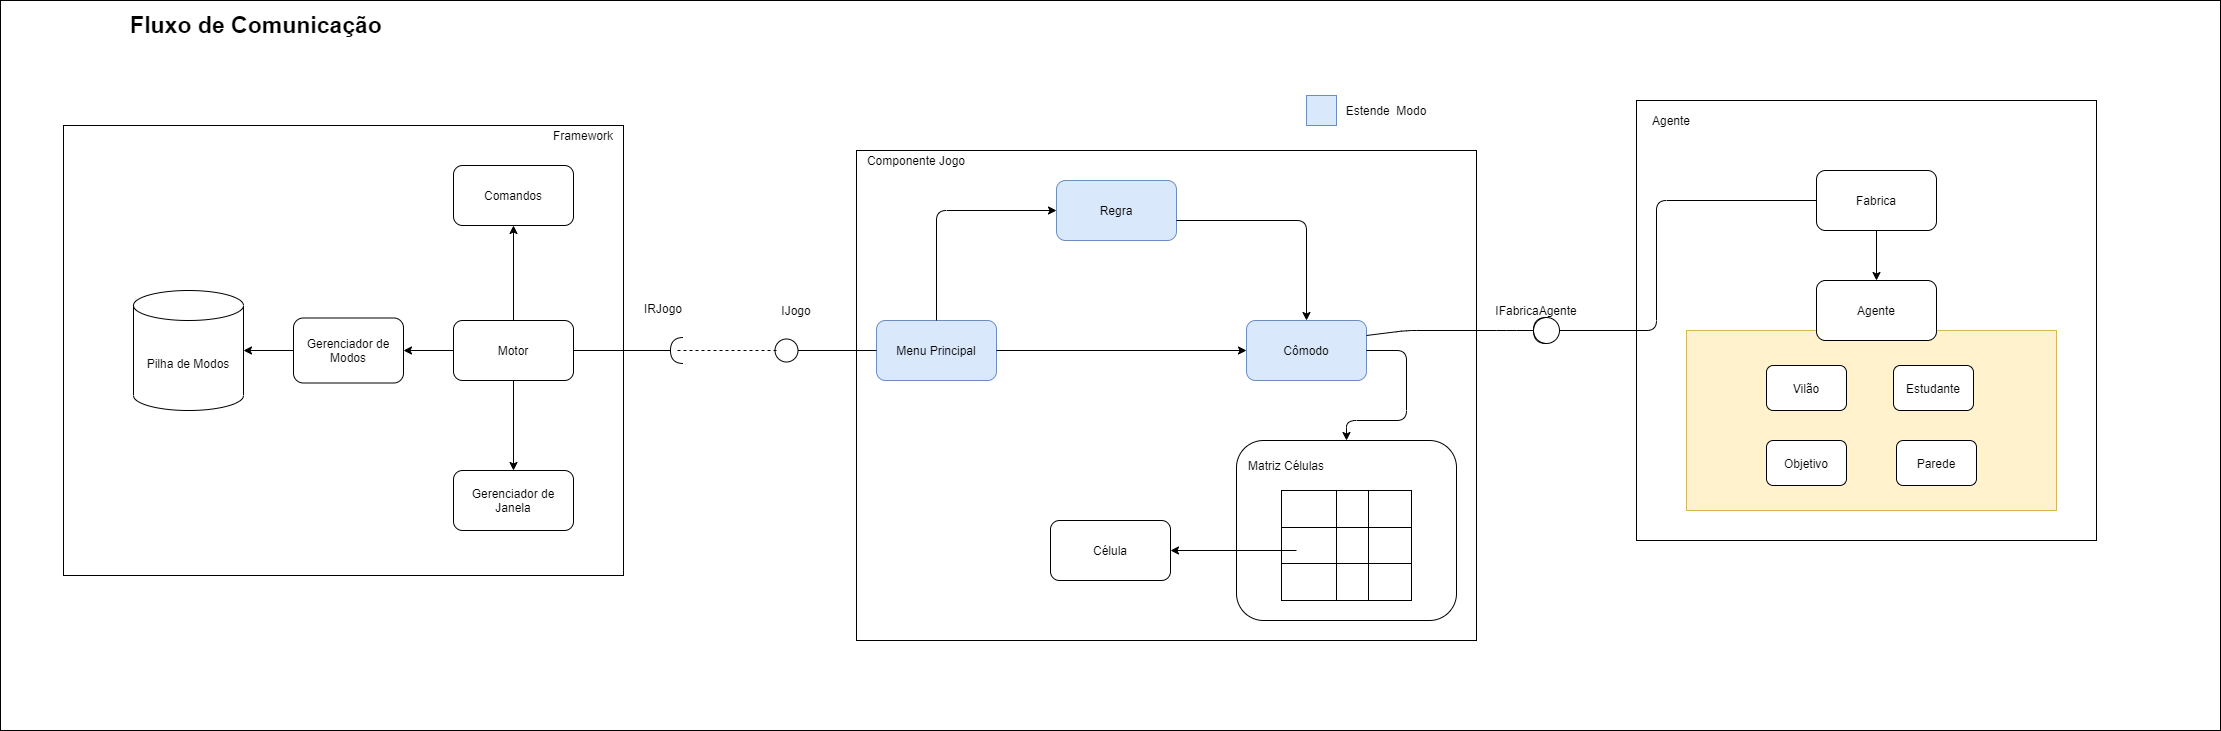

The diagram above was exported from draw.io. Its source (the exported page's mxGraphModel, read from the mxfile embedded in the PNG):
<mxGraphModel dx="3218" dy="936" grid="1" gridSize="10" guides="1" tooltips="1" connect="1" arrows="1" fold="1" page="1" pageScale="1" pageWidth="827" pageHeight="1169" math="0" shadow="0">
  <root>
    <mxCell id="0" />
    <mxCell id="1" parent="0" />
    <mxCell id="K_TRAsUK8R_CH8iOq9qe-3" value="" style="rounded=0;whiteSpace=wrap;html=1;" vertex="1" parent="1">
      <mxGeometry x="-1096" y="70" width="2220" height="730" as="geometry" />
    </mxCell>
    <mxCell id="vewD_QyHyOrjIwLWA5j9-1" value="" style="rounded=0;whiteSpace=wrap;html=1;labelBackgroundColor=none;" parent="1" vertex="1">
      <mxGeometry x="-240" y="220" width="620" height="490" as="geometry" />
    </mxCell>
    <mxCell id="vewD_QyHyOrjIwLWA5j9-2" value="Menu Principal" style="rounded=1;whiteSpace=wrap;html=1;rotation=0;fillColor=#dae8fc;strokeColor=#6c8ebf;" parent="1" vertex="1">
      <mxGeometry x="-220" y="390" width="120" height="60" as="geometry" />
    </mxCell>
    <mxCell id="vewD_QyHyOrjIwLWA5j9-3" value="Regra" style="rounded=1;whiteSpace=wrap;html=1;labelBackgroundColor=none;fillColor=#dae8fc;strokeColor=#6c8ebf;" parent="1" vertex="1">
      <mxGeometry x="-40" y="250" width="120" height="60" as="geometry" />
    </mxCell>
    <mxCell id="vewD_QyHyOrjIwLWA5j9-4" value="" style="endArrow=classic;html=1;entryX=0;entryY=0.5;entryDx=0;entryDy=0;" parent="1" target="vewD_QyHyOrjIwLWA5j9-3" edge="1">
      <mxGeometry width="50" height="50" relative="1" as="geometry">
        <mxPoint x="-160" y="390" as="sourcePoint" />
        <mxPoint x="-110" y="340" as="targetPoint" />
        <Array as="points">
          <mxPoint x="-160" y="280" />
        </Array>
      </mxGeometry>
    </mxCell>
    <mxCell id="vewD_QyHyOrjIwLWA5j9-5" value="Componente Jogo" style="text;html=1;strokeColor=none;fillColor=none;align=center;verticalAlign=middle;whiteSpace=wrap;rounded=0;" parent="1" vertex="1">
      <mxGeometry x="-240" y="220" width="120" height="20" as="geometry" />
    </mxCell>
    <mxCell id="vewD_QyHyOrjIwLWA5j9-6" value="Cômodo" style="rounded=1;whiteSpace=wrap;html=1;fillColor=#dae8fc;strokeColor=#6c8ebf;" parent="1" vertex="1">
      <mxGeometry x="150" y="390" width="120" height="60" as="geometry" />
    </mxCell>
    <mxCell id="vewD_QyHyOrjIwLWA5j9-7" value="" style="endArrow=classic;html=1;exitX=1;exitY=0.5;exitDx=0;exitDy=0;entryX=0;entryY=0.5;entryDx=0;entryDy=0;" parent="1" source="vewD_QyHyOrjIwLWA5j9-2" target="vewD_QyHyOrjIwLWA5j9-6" edge="1">
      <mxGeometry width="50" height="50" relative="1" as="geometry">
        <mxPoint x="70" y="430" as="sourcePoint" />
        <mxPoint x="120" y="380" as="targetPoint" />
      </mxGeometry>
    </mxCell>
    <mxCell id="vewD_QyHyOrjIwLWA5j9-8" value="" style="endArrow=classic;html=1;entryX=0.5;entryY=0;entryDx=0;entryDy=0;" parent="1" target="vewD_QyHyOrjIwLWA5j9-6" edge="1">
      <mxGeometry width="50" height="50" relative="1" as="geometry">
        <mxPoint x="80" y="290" as="sourcePoint" />
        <mxPoint x="130" y="240" as="targetPoint" />
        <Array as="points">
          <mxPoint x="210" y="290" />
        </Array>
      </mxGeometry>
    </mxCell>
    <mxCell id="vewD_QyHyOrjIwLWA5j9-9" value="" style="rounded=1;whiteSpace=wrap;html=1;labelBackgroundColor=none;" parent="1" vertex="1">
      <mxGeometry x="140" y="510" width="220" height="180" as="geometry" />
    </mxCell>
    <mxCell id="vewD_QyHyOrjIwLWA5j9-10" value="Matriz Células" style="text;html=1;strokeColor=none;fillColor=none;align=center;verticalAlign=middle;whiteSpace=wrap;rounded=0;labelBackgroundColor=none;" parent="1" vertex="1">
      <mxGeometry x="150" y="525" width="80" height="20" as="geometry" />
    </mxCell>
    <mxCell id="vewD_QyHyOrjIwLWA5j9-11" value="" style="shape=table;html=1;whiteSpace=wrap;startSize=0;container=1;collapsible=0;childLayout=tableLayout;labelBackgroundColor=none;" parent="1" vertex="1">
      <mxGeometry x="185" y="560" width="130" height="110" as="geometry" />
    </mxCell>
    <mxCell id="vewD_QyHyOrjIwLWA5j9-12" value="" style="shape=partialRectangle;html=1;whiteSpace=wrap;collapsible=0;dropTarget=0;pointerEvents=0;fillColor=none;top=0;left=0;bottom=0;right=0;points=[[0,0.5],[1,0.5]];portConstraint=eastwest;" parent="vewD_QyHyOrjIwLWA5j9-11" vertex="1">
      <mxGeometry width="130" height="37" as="geometry" />
    </mxCell>
    <mxCell id="vewD_QyHyOrjIwLWA5j9-13" value="" style="shape=partialRectangle;html=1;whiteSpace=wrap;connectable=0;fillColor=none;top=0;left=0;bottom=0;right=0;overflow=hidden;" parent="vewD_QyHyOrjIwLWA5j9-12" vertex="1">
      <mxGeometry width="55" height="37" as="geometry" />
    </mxCell>
    <mxCell id="vewD_QyHyOrjIwLWA5j9-14" value="" style="shape=partialRectangle;html=1;whiteSpace=wrap;connectable=0;fillColor=none;top=0;left=0;bottom=0;right=0;overflow=hidden;" parent="vewD_QyHyOrjIwLWA5j9-12" vertex="1">
      <mxGeometry x="55" width="32" height="37" as="geometry" />
    </mxCell>
    <mxCell id="vewD_QyHyOrjIwLWA5j9-15" value="" style="shape=partialRectangle;html=1;whiteSpace=wrap;connectable=0;fillColor=none;top=0;left=0;bottom=0;right=0;overflow=hidden;" parent="vewD_QyHyOrjIwLWA5j9-12" vertex="1">
      <mxGeometry x="87" width="43" height="37" as="geometry" />
    </mxCell>
    <mxCell id="vewD_QyHyOrjIwLWA5j9-16" value="" style="shape=partialRectangle;html=1;whiteSpace=wrap;collapsible=0;dropTarget=0;pointerEvents=0;fillColor=none;top=0;left=0;bottom=0;right=0;points=[[0,0.5],[1,0.5]];portConstraint=eastwest;" parent="vewD_QyHyOrjIwLWA5j9-11" vertex="1">
      <mxGeometry y="37" width="130" height="36" as="geometry" />
    </mxCell>
    <mxCell id="vewD_QyHyOrjIwLWA5j9-17" value="" style="shape=partialRectangle;html=1;whiteSpace=wrap;connectable=0;fillColor=none;top=0;left=0;bottom=0;right=0;overflow=hidden;" parent="vewD_QyHyOrjIwLWA5j9-16" vertex="1">
      <mxGeometry width="55" height="36" as="geometry" />
    </mxCell>
    <mxCell id="vewD_QyHyOrjIwLWA5j9-18" value="" style="shape=partialRectangle;html=1;whiteSpace=wrap;connectable=0;fillColor=none;top=0;left=0;bottom=0;right=0;overflow=hidden;" parent="vewD_QyHyOrjIwLWA5j9-16" vertex="1">
      <mxGeometry x="55" width="32" height="36" as="geometry" />
    </mxCell>
    <mxCell id="vewD_QyHyOrjIwLWA5j9-19" value="" style="shape=partialRectangle;html=1;whiteSpace=wrap;connectable=0;fillColor=none;top=0;left=0;bottom=0;right=0;overflow=hidden;" parent="vewD_QyHyOrjIwLWA5j9-16" vertex="1">
      <mxGeometry x="87" width="43" height="36" as="geometry" />
    </mxCell>
    <mxCell id="vewD_QyHyOrjIwLWA5j9-20" value="" style="shape=partialRectangle;html=1;whiteSpace=wrap;collapsible=0;dropTarget=0;pointerEvents=0;fillColor=none;top=0;left=0;bottom=0;right=0;points=[[0,0.5],[1,0.5]];portConstraint=eastwest;" parent="vewD_QyHyOrjIwLWA5j9-11" vertex="1">
      <mxGeometry y="73" width="130" height="37" as="geometry" />
    </mxCell>
    <mxCell id="vewD_QyHyOrjIwLWA5j9-21" value="" style="shape=partialRectangle;html=1;whiteSpace=wrap;connectable=0;fillColor=none;top=0;left=0;bottom=0;right=0;overflow=hidden;" parent="vewD_QyHyOrjIwLWA5j9-20" vertex="1">
      <mxGeometry width="55" height="37" as="geometry" />
    </mxCell>
    <mxCell id="vewD_QyHyOrjIwLWA5j9-22" value="" style="shape=partialRectangle;html=1;whiteSpace=wrap;connectable=0;fillColor=none;top=0;left=0;bottom=0;right=0;overflow=hidden;" parent="vewD_QyHyOrjIwLWA5j9-20" vertex="1">
      <mxGeometry x="55" width="32" height="37" as="geometry" />
    </mxCell>
    <mxCell id="vewD_QyHyOrjIwLWA5j9-23" value="" style="shape=partialRectangle;html=1;whiteSpace=wrap;connectable=0;fillColor=none;top=0;left=0;bottom=0;right=0;overflow=hidden;" parent="vewD_QyHyOrjIwLWA5j9-20" vertex="1">
      <mxGeometry x="87" width="43" height="37" as="geometry" />
    </mxCell>
    <mxCell id="vewD_QyHyOrjIwLWA5j9-24" value="" style="endArrow=classic;html=1;entryX=1;entryY=0.5;entryDx=0;entryDy=0;" parent="1" target="vewD_QyHyOrjIwLWA5j9-25" edge="1">
      <mxGeometry width="50" height="50" relative="1" as="geometry">
        <mxPoint x="200" y="620" as="sourcePoint" />
        <mxPoint x="250" y="570" as="targetPoint" />
      </mxGeometry>
    </mxCell>
    <mxCell id="vewD_QyHyOrjIwLWA5j9-25" value="Célula" style="rounded=1;whiteSpace=wrap;html=1;labelBackgroundColor=none;" parent="1" vertex="1">
      <mxGeometry x="-46" y="590" width="120" height="60" as="geometry" />
    </mxCell>
    <mxCell id="vewD_QyHyOrjIwLWA5j9-26" value="" style="endArrow=classic;html=1;exitX=1;exitY=0.5;exitDx=0;exitDy=0;entryX=0.5;entryY=0;entryDx=0;entryDy=0;" parent="1" source="vewD_QyHyOrjIwLWA5j9-6" target="vewD_QyHyOrjIwLWA5j9-9" edge="1">
      <mxGeometry width="50" height="50" relative="1" as="geometry">
        <mxPoint x="70" y="530" as="sourcePoint" />
        <mxPoint x="237" y="508" as="targetPoint" />
        <Array as="points">
          <mxPoint x="310" y="420" />
          <mxPoint x="310" y="490" />
          <mxPoint x="250" y="490" />
        </Array>
      </mxGeometry>
    </mxCell>
    <mxCell id="vewD_QyHyOrjIwLWA5j9-27" value="" style="whiteSpace=wrap;html=1;aspect=fixed;labelBackgroundColor=none;fillColor=#dae8fc;strokeColor=#6c8ebf;" parent="1" vertex="1">
      <mxGeometry x="210" y="165" width="30" height="30" as="geometry" />
    </mxCell>
    <mxCell id="vewD_QyHyOrjIwLWA5j9-28" value="" style="endArrow=oval;html=1;exitX=0;exitY=0.5;exitDx=0;exitDy=0;endFill=0;endSize=23;" parent="1" source="vewD_QyHyOrjIwLWA5j9-2" edge="1">
      <mxGeometry width="50" height="50" relative="1" as="geometry">
        <mxPoint x="-320" y="320" as="sourcePoint" />
        <mxPoint x="-310" y="420" as="targetPoint" />
      </mxGeometry>
    </mxCell>
    <mxCell id="vewD_QyHyOrjIwLWA5j9-29" value="" style="endArrow=halfCircle;html=1;strokeColor=#000000;exitX=1;exitY=0.25;exitDx=0;exitDy=0;endFill=0;startSize=12;targetPerimeterSpacing=0;sourcePerimeterSpacing=0;endSize=11;" parent="1" source="vewD_QyHyOrjIwLWA5j9-6" edge="1">
      <mxGeometry width="50" height="50" relative="1" as="geometry">
        <mxPoint x="190" y="520" as="sourcePoint" />
        <mxPoint x="450" y="400" as="targetPoint" />
        <Array as="points">
          <mxPoint x="310" y="400" />
          <mxPoint x="410" y="400" />
        </Array>
      </mxGeometry>
    </mxCell>
    <mxCell id="vewD_QyHyOrjIwLWA5j9-30" value="IFabricaAgente" style="text;html=1;strokeColor=none;fillColor=none;align=center;verticalAlign=middle;whiteSpace=wrap;rounded=0;labelBackgroundColor=none;" parent="1" vertex="1">
      <mxGeometry x="410" y="370" width="60" height="20" as="geometry" />
    </mxCell>
    <mxCell id="vewD_QyHyOrjIwLWA5j9-32" value="" style="rounded=0;whiteSpace=wrap;html=1;" parent="1" vertex="1">
      <mxGeometry x="540" y="170" width="460" height="440" as="geometry" />
    </mxCell>
    <mxCell id="vewD_QyHyOrjIwLWA5j9-33" value="Agente" style="text;html=1;strokeColor=none;fillColor=none;align=center;verticalAlign=middle;whiteSpace=wrap;rounded=0;" parent="1" vertex="1">
      <mxGeometry x="540" y="180" width="70" height="20" as="geometry" />
    </mxCell>
    <mxCell id="vewD_QyHyOrjIwLWA5j9-36" value="Fabrica" style="rounded=1;whiteSpace=wrap;html=1;" parent="1" vertex="1">
      <mxGeometry x="720" y="240" width="120" height="60" as="geometry" />
    </mxCell>
    <mxCell id="vewD_QyHyOrjIwLWA5j9-39" value="" style="endArrow=none;html=1;startSize=26;entryX=0;entryY=0.5;entryDx=0;entryDy=0;startArrow=oval;startFill=0;" parent="1" target="vewD_QyHyOrjIwLWA5j9-36" edge="1">
      <mxGeometry width="50" height="50" relative="1" as="geometry">
        <mxPoint x="450" y="400" as="sourcePoint" />
        <mxPoint x="590" y="420" as="targetPoint" />
        <Array as="points">
          <mxPoint x="560" y="400" />
          <mxPoint x="560" y="270" />
        </Array>
      </mxGeometry>
    </mxCell>
    <mxCell id="vewD_QyHyOrjIwLWA5j9-41" value="" style="endArrow=classic;html=1;startSize=26;exitX=0.5;exitY=1;exitDx=0;exitDy=0;" parent="1" source="vewD_QyHyOrjIwLWA5j9-36" edge="1">
      <mxGeometry width="50" height="50" relative="1" as="geometry">
        <mxPoint x="720" y="480" as="sourcePoint" />
        <mxPoint x="780" y="350" as="targetPoint" />
      </mxGeometry>
    </mxCell>
    <mxCell id="vewD_QyHyOrjIwLWA5j9-46" value="" style="rounded=0;whiteSpace=wrap;html=1;fillColor=#fff2cc;strokeColor=#d6b656;" parent="1" vertex="1">
      <mxGeometry x="590" y="400" width="370" height="180" as="geometry" />
    </mxCell>
    <mxCell id="vewD_QyHyOrjIwLWA5j9-47" value="Agente" style="rounded=1;whiteSpace=wrap;html=1;" parent="1" vertex="1">
      <mxGeometry x="720" y="350" width="120" height="60" as="geometry" />
    </mxCell>
    <mxCell id="vewD_QyHyOrjIwLWA5j9-49" value="Vilão" style="rounded=1;whiteSpace=wrap;html=1;" parent="1" vertex="1">
      <mxGeometry x="670" y="435" width="80" height="45" as="geometry" />
    </mxCell>
    <mxCell id="vewD_QyHyOrjIwLWA5j9-50" value="Estudante" style="rounded=1;whiteSpace=wrap;html=1;" parent="1" vertex="1">
      <mxGeometry x="797" y="435" width="80" height="45" as="geometry" />
    </mxCell>
    <mxCell id="vewD_QyHyOrjIwLWA5j9-51" value="Objetivo" style="rounded=1;whiteSpace=wrap;html=1;" parent="1" vertex="1">
      <mxGeometry x="670" y="510" width="80" height="45" as="geometry" />
    </mxCell>
    <mxCell id="vewD_QyHyOrjIwLWA5j9-52" value="Parede" style="rounded=1;whiteSpace=wrap;html=1;" parent="1" vertex="1">
      <mxGeometry x="800" y="510" width="80" height="45" as="geometry" />
    </mxCell>
    <mxCell id="vewD_QyHyOrjIwLWA5j9-54" value="" style="rounded=0;whiteSpace=wrap;html=1;" parent="1" vertex="1">
      <mxGeometry x="-1033" y="195" width="560" height="450" as="geometry" />
    </mxCell>
    <mxCell id="vewD_QyHyOrjIwLWA5j9-55" value="Framework" style="text;html=1;strokeColor=none;fillColor=none;align=center;verticalAlign=middle;whiteSpace=wrap;rounded=0;" parent="1" vertex="1">
      <mxGeometry x="-553" y="195" width="80" height="20" as="geometry" />
    </mxCell>
    <mxCell id="vewD_QyHyOrjIwLWA5j9-56" value="Motor" style="rounded=1;whiteSpace=wrap;html=1;" parent="1" vertex="1">
      <mxGeometry x="-643" y="390" width="120" height="60" as="geometry" />
    </mxCell>
    <mxCell id="vewD_QyHyOrjIwLWA5j9-57" value="" style="endArrow=none;html=1;startSize=11;entryX=1;entryY=0.5;entryDx=0;entryDy=0;endFill=0;startArrow=halfCircle;startFill=0;" parent="1" target="vewD_QyHyOrjIwLWA5j9-56" edge="1">
      <mxGeometry width="50" height="50" relative="1" as="geometry">
        <mxPoint x="-413" y="420" as="sourcePoint" />
        <mxPoint x="-633" y="425" as="targetPoint" />
      </mxGeometry>
    </mxCell>
    <mxCell id="vewD_QyHyOrjIwLWA5j9-58" value="Comandos" style="rounded=1;whiteSpace=wrap;html=1;" parent="1" vertex="1">
      <mxGeometry x="-643" y="235" width="120" height="60" as="geometry" />
    </mxCell>
    <mxCell id="vewD_QyHyOrjIwLWA5j9-59" value="Gerenciador de Modos" style="rounded=1;whiteSpace=wrap;html=1;" parent="1" vertex="1">
      <mxGeometry x="-803" y="387.5" width="110" height="65" as="geometry" />
    </mxCell>
    <mxCell id="vewD_QyHyOrjIwLWA5j9-60" value="Gerenciador de Janela" style="rounded=1;whiteSpace=wrap;html=1;" parent="1" vertex="1">
      <mxGeometry x="-643" y="540" width="120" height="60" as="geometry" />
    </mxCell>
    <mxCell id="vewD_QyHyOrjIwLWA5j9-64" value="Pilha de Modos" style="shape=cylinder3;whiteSpace=wrap;html=1;boundedLbl=1;backgroundOutline=1;size=15;" parent="1" vertex="1">
      <mxGeometry x="-963" y="360" width="110" height="120" as="geometry" />
    </mxCell>
    <mxCell id="vewD_QyHyOrjIwLWA5j9-65" value="" style="endArrow=classic;html=1;startSize=11;entryX=1;entryY=0.5;entryDx=0;entryDy=0;entryPerimeter=0;exitX=0;exitY=0.5;exitDx=0;exitDy=0;" parent="1" source="vewD_QyHyOrjIwLWA5j9-59" target="vewD_QyHyOrjIwLWA5j9-64" edge="1">
      <mxGeometry width="50" height="50" relative="1" as="geometry">
        <mxPoint x="-833" y="510" as="sourcePoint" />
        <mxPoint x="-783" y="460" as="targetPoint" />
      </mxGeometry>
    </mxCell>
    <mxCell id="vewD_QyHyOrjIwLWA5j9-67" value="" style="endArrow=classic;html=1;startSize=11;exitX=0.5;exitY=1;exitDx=0;exitDy=0;entryX=0.5;entryY=0;entryDx=0;entryDy=0;" parent="1" source="vewD_QyHyOrjIwLWA5j9-56" target="vewD_QyHyOrjIwLWA5j9-60" edge="1">
      <mxGeometry width="50" height="50" relative="1" as="geometry">
        <mxPoint x="-683" y="465" as="sourcePoint" />
        <mxPoint x="-633" y="415" as="targetPoint" />
      </mxGeometry>
    </mxCell>
    <mxCell id="vewD_QyHyOrjIwLWA5j9-68" value="" style="endArrow=classic;html=1;startSize=11;exitX=0;exitY=0.5;exitDx=0;exitDy=0;entryX=1;entryY=0.5;entryDx=0;entryDy=0;" parent="1" source="vewD_QyHyOrjIwLWA5j9-56" target="vewD_QyHyOrjIwLWA5j9-59" edge="1">
      <mxGeometry width="50" height="50" relative="1" as="geometry">
        <mxPoint x="-683" y="465" as="sourcePoint" />
        <mxPoint x="-633" y="415" as="targetPoint" />
      </mxGeometry>
    </mxCell>
    <mxCell id="vewD_QyHyOrjIwLWA5j9-69" value="" style="endArrow=classic;html=1;startSize=11;" parent="1" source="vewD_QyHyOrjIwLWA5j9-56" target="vewD_QyHyOrjIwLWA5j9-58" edge="1">
      <mxGeometry width="50" height="50" relative="1" as="geometry">
        <mxPoint x="-683" y="465" as="sourcePoint" />
        <mxPoint x="-553" y="315" as="targetPoint" />
      </mxGeometry>
    </mxCell>
    <mxCell id="vewD_QyHyOrjIwLWA5j9-72" value="" style="endArrow=none;dashed=1;html=1;startSize=11;" parent="1" edge="1">
      <mxGeometry width="50" height="50" relative="1" as="geometry">
        <mxPoint x="-320" y="420" as="sourcePoint" />
        <mxPoint x="-420" y="420" as="targetPoint" />
      </mxGeometry>
    </mxCell>
    <mxCell id="vewD_QyHyOrjIwLWA5j9-73" value="IRJogo" style="text;html=1;strokeColor=none;fillColor=none;align=center;verticalAlign=middle;whiteSpace=wrap;rounded=0;" parent="1" vertex="1">
      <mxGeometry x="-453" y="368" width="40" height="20" as="geometry" />
    </mxCell>
    <mxCell id="vewD_QyHyOrjIwLWA5j9-74" value="IJogo" style="text;html=1;strokeColor=none;fillColor=none;align=center;verticalAlign=middle;whiteSpace=wrap;rounded=0;" parent="1" vertex="1">
      <mxGeometry x="-320" y="370" width="40" height="20" as="geometry" />
    </mxCell>
    <mxCell id="K_TRAsUK8R_CH8iOq9qe-2" value="Estende&amp;nbsp; Modo" style="text;html=1;strokeColor=none;fillColor=none;align=center;verticalAlign=middle;whiteSpace=wrap;rounded=0;" vertex="1" parent="1">
      <mxGeometry x="210" y="170" width="160" height="20" as="geometry" />
    </mxCell>
    <mxCell id="K_TRAsUK8R_CH8iOq9qe-4" value="&lt;b&gt;&lt;font style=&quot;font-size: 23px&quot;&gt;Fluxo de Comunicação&lt;/font&gt;&lt;/b&gt;" style="text;html=1;strokeColor=none;fillColor=none;align=center;verticalAlign=middle;whiteSpace=wrap;rounded=0;" vertex="1" parent="1">
      <mxGeometry x="-1060" y="80" width="440" height="30" as="geometry" />
    </mxCell>
  </root>
</mxGraphModel>